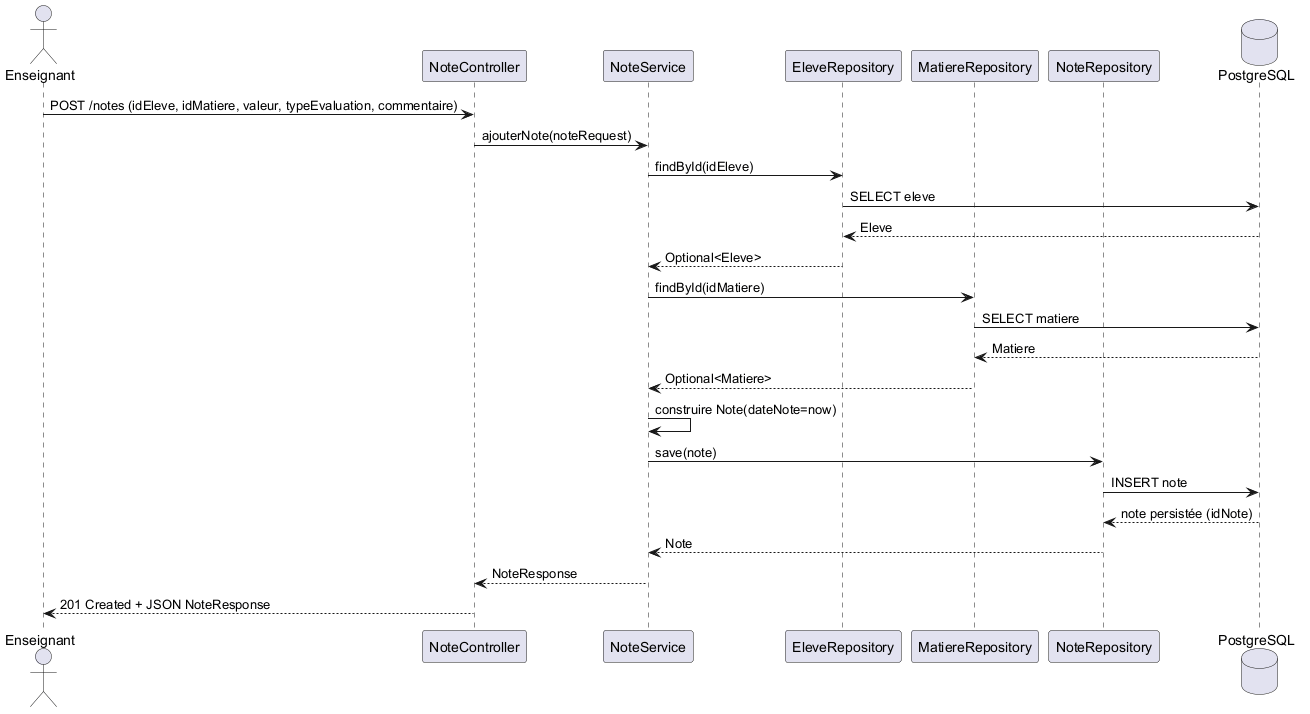

The diagram above was rendered by PlantUML. Its source (embedded in the PNG):
@startuml
actor "Enseignant" as ENS
participant "NoteController" as C
participant "NoteService" as S
participant "EleveRepository" as ER
participant "MatiereRepository" as MR
participant "NoteRepository" as NR
database "PostgreSQL" as DB

ENS -> C: POST /notes (idEleve, idMatiere, valeur, typeEvaluation, commentaire)
C -> S: ajouterNote(noteRequest)

S -> ER: findById(idEleve)
ER -> DB: SELECT eleve
DB --> ER: Eleve
ER --> S: Optional<Eleve>

S -> MR: findById(idMatiere)
MR -> DB: SELECT matiere
DB --> MR: Matiere
MR --> S: Optional<Matiere>

S -> S: construire Note(dateNote=now)

S -> NR: save(note)
NR -> DB: INSERT note
DB --> NR: note persistée (idNote)
NR --> S: Note

S --> C: NoteResponse
C --> ENS: 201 Created + JSON NoteResponse
@enduml